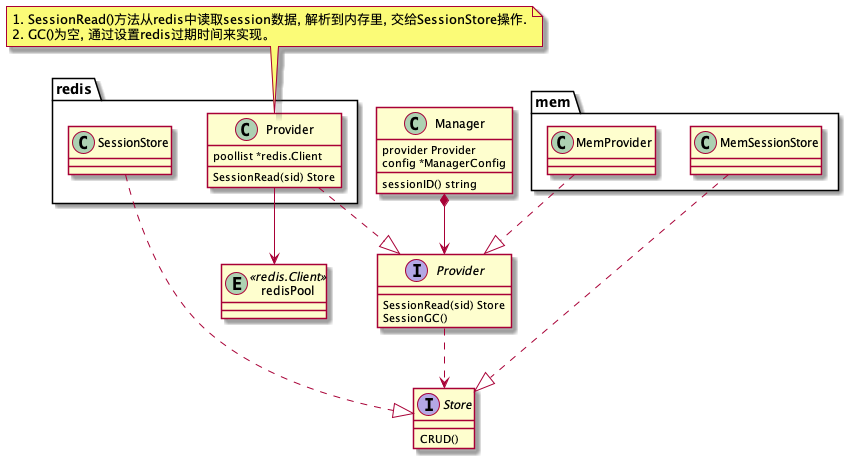

The diagram above was rendered by PlantUML. Its source (embedded in the PNG):
@startuml

interface Store {
    CRUD()
}

interface Provider {
    SessionRead(sid) Store
    SessionGC()
}
Provider ..> Store

class Manager {
    provider Provider
    config *ManagerConfig
    sessionID() string
}
Manager *--> Provider

class redis.Provider {
    poollist *redis.Client
    SessionRead(sid) Store
}
note top of redis.Provider
    1. SessionRead()方法从redis中读取session数据, 解析到内存里, 交给SessionStore操作.
    2. GC()为空, 通过设置redis过期时间来实现。
end note
redis.Provider ..|> Provider
class redis.SessionStore
redis.SessionStore ..|> Store
entity redisPool <<redis.Client>>
redis.Provider --> redisPool

class mem.MemProvider {
   
}
mem.MemProvider ..|> Provider
class mem.MemSessionStore
mem.MemSessionStore ..|> Store

@enduml